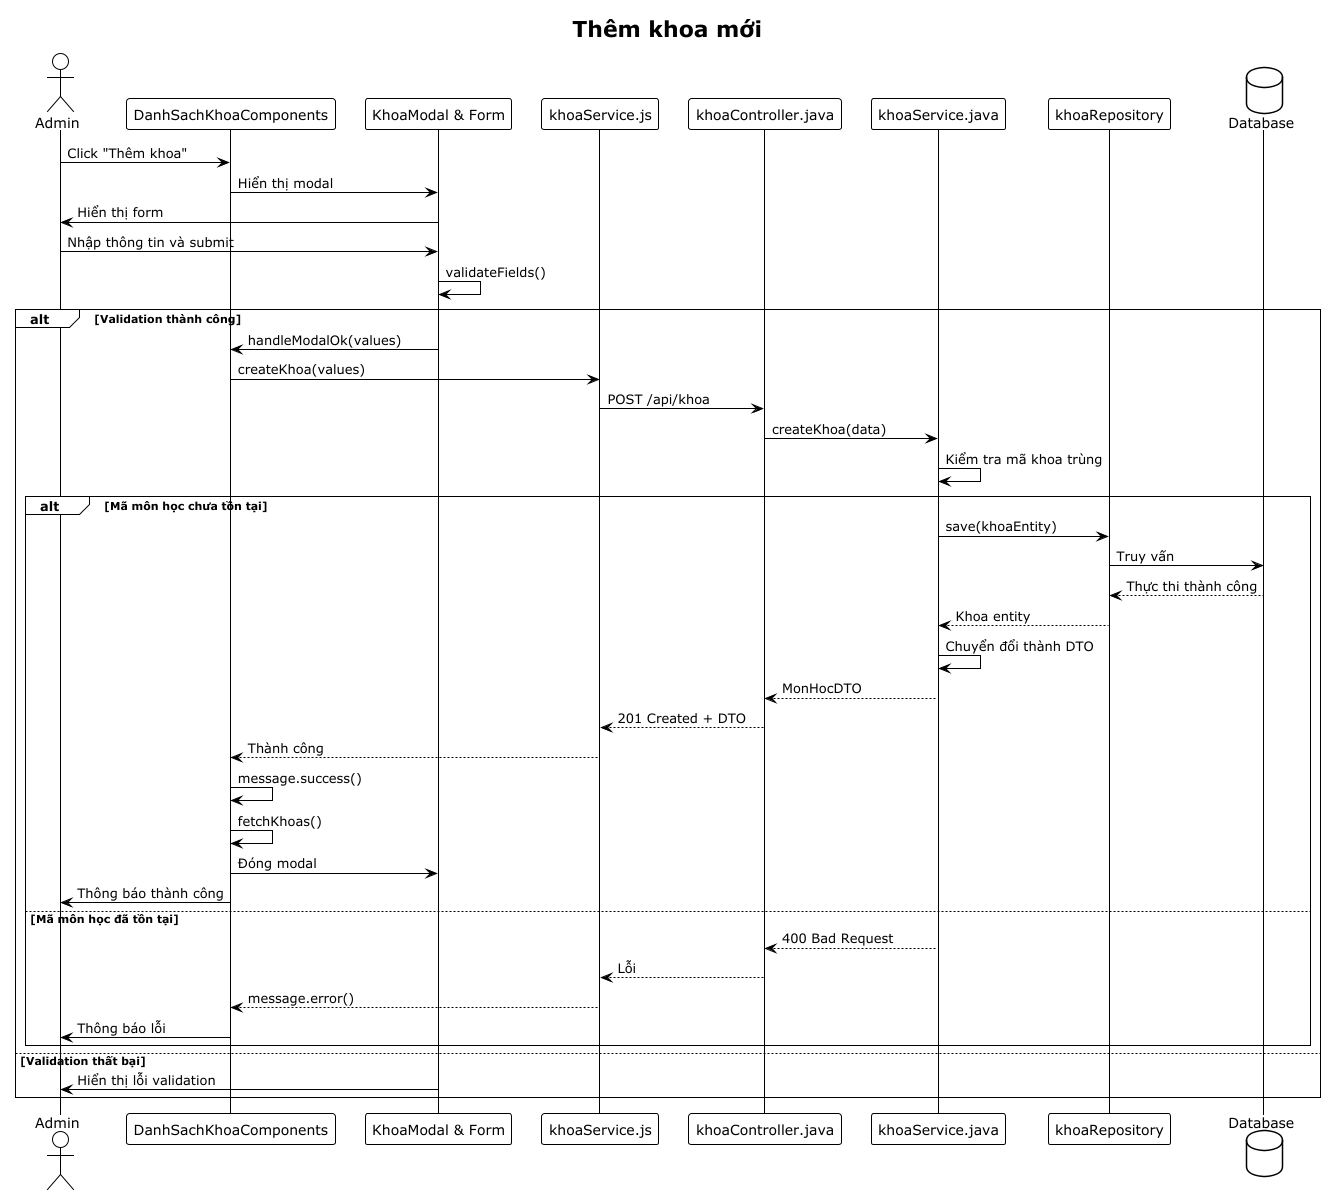

The diagram above was rendered by PlantUML. Its source (embedded in the PNG):
@startuml
!theme plain
title Thêm khoa mới

actor "Admin" as admin

participant "DanhSachKhoaComponents" as component
participant "KhoaModal & Form" as modal
participant "khoaService.js" as frontendService
participant "khoaController.java" as controller
participant "khoaService.java" as backendService
participant "khoaRepository" as repository
database "Database" as db

admin -> component: Click "Thêm khoa"
component -> modal: Hiển thị modal
modal -> admin: Hiển thị form

admin -> modal: Nhập thông tin và submit
modal -> modal: validateFields()

alt Validation thành công
    modal -> component: handleModalOk(values)
    component -> frontendService: createKhoa(values)
    frontendService -> controller: POST /api/khoa
    controller -> backendService: createKhoa(data)
    backendService -> backendService: Kiểm tra mã khoa trùng

    alt Mã môn học chưa tồn tại
        backendService -> repository: save(khoaEntity)
        repository -> db: Truy vấn
        db --> repository: Thực thi thành công
        repository --> backendService: Khoa entity
        backendService -> backendService: Chuyển đổi thành DTO
        backendService --> controller: MonHocDTO
        controller --> frontendService: 201 Created + DTO
        frontendService --> component: Thành công
        component -> component: message.success()
        component -> component: fetchKhoas()
        component -> modal: Đóng modal
        component -> admin: Thông báo thành công

    else Mã môn học đã tồn tại
        backendService --> controller: 400 Bad Request
        controller --> frontendService: Lỗi
        frontendService --> component: message.error()
        component -> admin: Thông báo lỗi
    end

else Validation thất bại
    modal -> admin: Hiển thị lỗi validation
end

@enduml